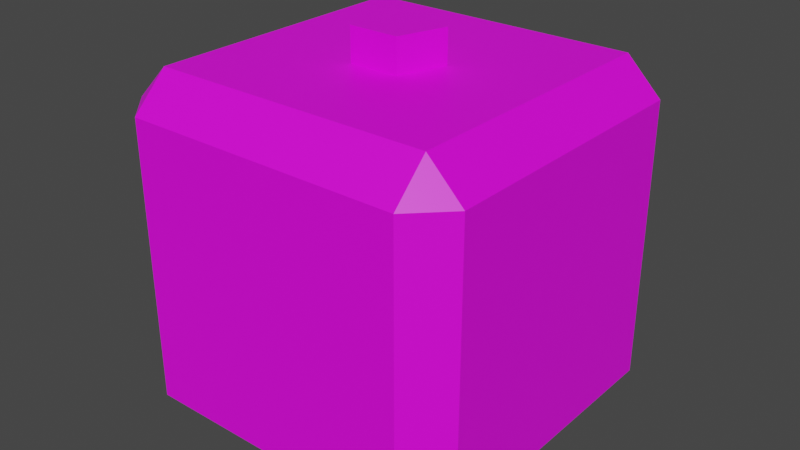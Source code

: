 # Source: StructuralPieceRotation.blend  (saved by Blender 2.80.75; exported with 4.5.12 LTS)
import bpy
from mathutils import Matrix  # noqa: F401  (used for matrix-valued properties, if any)

bpy.ops.wm.read_factory_settings(use_empty=True)
scene = bpy.context.scene
scene.name = 'Scene'

# ---- collections
col_collection = bpy.data.collections.new('Collection'); scene.collection.children.link(col_collection)

# ---- images (referenced by path relative to the original .blend; pixels are not part of the script)
import os
ASSET_DIR = os.environ.get("B2B_ASSET_DIR", "")  # directory of the original .blend (textures are referenced by path, not embedded)
HERE = os.path.dirname(os.path.abspath(__file__))  # packed textures are extracted next to this script under _unpacked/

def load_image(name, relpath, width, height, colorspace="sRGB"):
    """Load a texture the original file referenced (path relative to the .blend, or extracted next to this script)."""
    p = next((c for c in (os.path.join(HERE, relpath), os.path.join(ASSET_DIR, relpath)) if relpath and os.path.exists(c)), "")
    if p:
        img = bpy.data.images.load(p, check_existing=True)
        img.name = name
    else:  # same state as the original file: an image datablock whose file is absent (Cycles renders it pink)
        img = bpy.data.images.new(name, width, height)
        img.source = "FILE"
        img.filepath = "//" + (relpath or name)
    img.colorspace_settings.name = colorspace
    return img
img_strucuralpiece_texture_png = load_image('StrucuralPiece_Texture.png', 'StrucuralPiece_Texture.png', 1024, 1024, 'sRGB')

# ---- materials (node trees are filled in below, after node groups)
mat_material = bpy.data.materials.new('Material')
mat_material.use_transparent_shadow = False

# ---- material node trees
mat_material.use_nodes = True; mat_material.node_tree.nodes.clear()
_N = mat_material.node_tree.nodes; _L = mat_material.node_tree.links
n0 = _N.new('ShaderNodeOutputMaterial'); n0.name = 'Material Output'; n0.location = (217, 315)
n1 = _N.new('ShaderNodeBsdfPrincipled'); n1.name = 'Principled BSDF'; n1.location = (-73, 315)
n1.distribution = 'GGX'
n1.subsurface_method = 'BURLEY'
n1.inputs[3].default_value = 1.45
n1.inputs[27].default_value = (0.0, 0.0, 0.0, 1.0)
n1.inputs[28].default_value = 1.0
n2 = _N.new('ShaderNodeTexImage'); n2.name = 'Image Texture'; n2.location = (-453, 285)
n2.image = img_strucuralpiece_texture_png
n2.interpolation = 'Closest'
_L.new(n1.outputs[0], n0.inputs[0])
_L.new(n2.outputs[0], n1.inputs[0])
n0.is_active_output = True

# ---- world
world_world = bpy.data.worlds.new('World'); scene.world = world_world
world_world.use_nodes = True; world_world.node_tree.nodes.clear()
_N = world_world.node_tree.nodes; _L = world_world.node_tree.links
n0 = _N.new('ShaderNodeOutputWorld'); n0.name = 'World Output'; n0.location = (300, 300)
n1 = _N.new('ShaderNodeBackground'); n1.name = 'Background'; n1.location = (10, 300)
n1.inputs[0].default_value = (0.05088, 0.05088, 0.05088, 1.0)
_L.new(n1.outputs[0], n0.inputs[0])
n0.is_active_output = True
world_world.color = (0.05088, 0.05088, 0.05088)
world_world.use_sun_shadow = False
world_world.sun_shadow_jitter_overblur = 0.0

# ---- meshes
me_cube = bpy.data.meshes.new('Cube')
me_cube.from_pydata([(-0.4, -0.4, -0.5), (-0.4, -0.5, -0.4), (-0.5, -0.4, -0.4), (-0.4, -0.5, 0.4), (-0.4, -0.4, 0.5), (-0.5, -0.4, 0.4), (-0.4, 0.4, -0.5), (-0.5, 0.4, -0.4), (-0.4, 0.5, -0.4), (-0.4, 0.4, 0.5), (-0.4, 0.5, 0.4), (-0.5, 0.4, 0.4), (0.4, -0.4, -0.5), (0.5, -0.4, -0.4), (0.4, -0.5, -0.4), (0.4, -0.4, 0.5), (0.4, -0.5, 0.4), (0.5, -0.4, 0.4), (0.4, 0.4, -0.5), (0.4, 0.5, -0.4), (0.5, 0.4, -0.4), (0.4, 0.4, 0.5), (0.5, 0.4, 0.4), (0.4, 0.5, 0.4), (0.0, 0.1221, 0.3517), (0.0, 0.1221, 0.5958), (0.1161, 0.03772, 0.3517), (0.1161, 0.03772, 0.5958), (0.07175, -0.09875, 0.3517), (0.07175, -0.09875, 0.5958), (-0.07175, -0.09875, 0.3517), (-0.07175, -0.09875, 0.5958), (-0.1161, 0.03772, 0.3517), (-0.1161, 0.03772, 0.5958)], [], [(14, 16, 3, 1), (20, 22, 17, 13), (21, 9, 4, 15), (2, 5, 11, 7), (8, 10, 23, 19), (0, 1, 2), (3, 4, 5), (6, 7, 8), (9, 10, 11), (12, 13, 14), (15, 16, 17), (18, 19, 20), (21, 22, 23), (6, 0, 2, 7), (1, 3, 5, 2), (4, 9, 11, 5), (10, 8, 7, 11), (18, 6, 8, 19), (9, 21, 23, 10), (22, 20, 19, 23), (12, 18, 20, 13), (21, 15, 17, 22), (16, 14, 13, 17), (0, 12, 14, 1), (15, 4, 3, 16), (6, 18, 12, 0), (24, 25, 27, 26), (26, 27, 29, 28), (28, 29, 31, 30), (27, 25, 33, 31, 29), (30, 31, 33, 32), (32, 33, 25, 24), (24, 26, 28, 30, 32)])
_uv = me_cube.uv_layers.new(name='UVMap')
_uv.uv.foreach_set('vector', [0.4007, 0.4007, 0.5993, 0.4007, 0.5993, 0.5993, 0.4007, 0.5993, 0.4007, 0.4007, 0.5993, 0.4007, 0.5993, 0.5993, 0.4007, 0.5993, 0.4007, 0.4007, 0.5993, 0.4007, 0.5993, 0.5993, 0.4007, 0.5993, 0.4007, 0.4007, 0.5993, 0.4007, 0.5993, 0.5993, 0.4007, 0.5993, 0.4007, 0.4007, 0.5993, 0.4007, 0.5993, 0.5993, 0.4007, 0.5993, 0.7161, 0.3815, 0.9138, 0.3815, 0.9138, 0.5792, 0.7161, 0.3815, 0.9138, 0.3815, 0.9138, 0.5792, 0.7161, 0.3815, 0.9138, 0.3815, 0.9138, 0.5792, 0.7161, 0.3815, 0.9138, 0.3815, 0.9138, 0.5792, 0.7161, 0.3815, 0.9138, 0.3815, 0.9138, 0.5792, 0.7161, 0.3815, 0.9138, 0.3815, 0.9138, 0.5792, 0.7161, 0.3815, 0.9138, 0.3815, 0.9138, 0.5792, 0.7161, 0.3815, 0.9138, 0.3815, 0.9138, 0.5792, 0.0741, 0.3563, 0.2041, 0.3563, 0.2041, 0.4862, 0.0741, 0.4862, 0.0741, 0.3563, 0.2041, 0.3563, 0.2041, 0.4862, 0.0741, 0.4862, 0.0741, 0.3563, 0.2041, 0.3563, 0.2041, 0.4862, 0.0741, 0.4862, 0.0741, 0.3563, 0.2041, 0.3563, 0.2041, 0.4862, 0.0741, 0.4862, 0.0741, 0.3563, 0.2041, 0.3563, 0.2041, 0.4862, 0.0741, 0.4862, 0.0741, 0.3563, 0.2041, 0.3563, 0.2041, 0.4862, 0.0741, 0.4862, 0.06324, 0.3618, 0.3002, 0.3618, 0.3002, 0.5988, 0.06324, 0.5988, 0.0741, 0.3563, 0.2041, 0.3563, 0.2041, 0.4862, 0.0741, 0.4862, 0.0741, 0.3563, 0.2041, 0.3563, 0.2041, 0.4862, 0.0741, 0.4862, 0.0741, 0.3563, 0.2041, 0.3563, 0.2041, 0.4862, 0.0741, 0.4862, 0.0741, 0.3563, 0.2041, 0.3563, 0.2041, 0.4862, 0.0741, 0.4862, 0.0741, 0.3563, 0.2041, 0.3563, 0.2041, 0.4862, 0.0741, 0.4862, 0.4007, 0.4007, 0.5993, 0.4007, 0.5993, 0.5993, 0.4007, 0.5993, 0.7641, 0.459, 0.9052, 0.459, 0.9052, 0.6001, 0.7641, 0.6001, 0.7641, 0.459, 0.9052, 0.459, 0.9052, 0.6001, 0.7641, 0.6001, 0.7641, 0.459, 0.9052, 0.459, 0.9052, 0.6001, 0.7641, 0.6001, 0.8347, 0.6001, 0.9017, 0.5513, 0.8761, 0.4725, 0.7932, 0.4725, 0.7676, 0.5513, 0.7641, 0.459, 0.9052, 0.459, 0.9052, 0.6001, 0.7641, 0.6001, 0.7641, 0.459, 0.9052, 0.459, 0.9052, 0.6001, 0.7641, 0.6001, 0.8347, 0.6001, 0.9017, 0.5513, 0.8761, 0.4725, 0.7932, 0.4725, 0.7676, 0.5513])
me_cube.materials.append(mat_material)
me_cube.use_remesh_preserve_volume = False
me_cube.use_remesh_preserve_attributes = False
me_cube.use_mirror_vertex_groups = False
me_cube.update()

# ---- objects
ob_cube = bpy.data.objects.new('Cube', me_cube)

# ---- transforms, parenting, visibility, modifiers, constraints
ob_cube.location = (0.0, 0.0, 0.0)
ob_cube.lineart.crease_threshold = 0.0

# ---- collection membership
col_collection.objects.link(ob_cube)

# ---- scene / render settings (as saved in the file)
scene.frame_start = 1; scene.frame_end = 250; scene.frame_set(1)
scene.render.engine = 'BLENDER_EEVEE_NEXT'
scene.cycles.use_denoising = False
scene.cycles.samples = 128
scene.cycles.sampling_pattern = 'TABULATED_SOBOL'
scene.cycles.use_adaptive_sampling = False
scene.cycles.use_light_tree = False
scene.view_settings.view_transform = 'Filmic'
bpy.context.view_layer.update()

# ---- added for rendering (the .blend has no active camera and no usable light): camera, sun
cam_auto = bpy.data.cameras.new('AutoCamera')
cam_auto.lens = 50.0
cam_auto.sensor_width = 36.0
cam_auto.clip_end = 1000.0
ob_auto_camera = bpy.data.objects.new('AutoCamera', cam_auto)
scene.collection.objects.link(ob_auto_camera)
ob_auto_camera.location = (1.65528, -1.98634, 1.37211)
ob_auto_camera.rotation_euler = (1.09748, -7.21219e-08, 0.694738)
scene.camera = ob_auto_camera
light_auto_sun = bpy.data.lights.new('AutoSun', 'SUN')
light_auto_sun.energy = 3.0
light_auto_sun.angle = 0.0523599
ob_auto_sun = bpy.data.objects.new('AutoSun', light_auto_sun)
scene.collection.objects.link(ob_auto_sun)
ob_auto_sun.rotation_euler = (0.872665, 0.174533, 0.523599)
bpy.context.view_layer.update()
